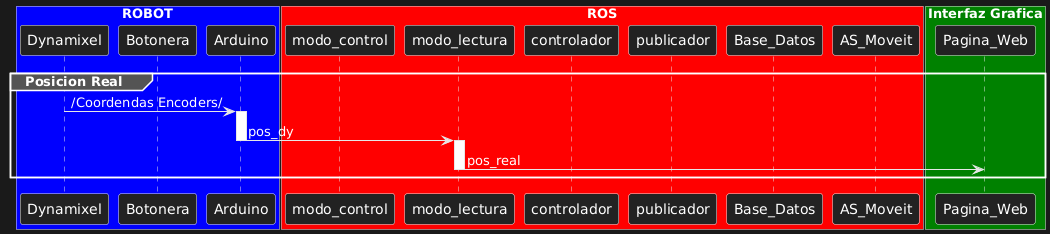

The diagram above was rendered by PlantUML. Its source (embedded in the PNG):
@startuml
box "ROBOT" #Blue

participant Dynamixel
participant Botonera
participant Arduino
end box

box "ROS" #Red

participant modo_control
participant modo_lectura
participant controlador
participant publicador
participant Base_Datos
participant AS_Moveit

end box

box "Interfaz Grafica" #Green

participant Pagina_Web

end box

group Posicion Real

  Dynamixel -> Arduino : /Coordendas Encoders/

  activate Arduino

    Arduino->modo_lectura : pos_dy

  deactivate Arduino

  activate modo_lectura
    modo_lectura->Pagina_Web : pos_real
  deactivate modo_lectura

    end
@enduml